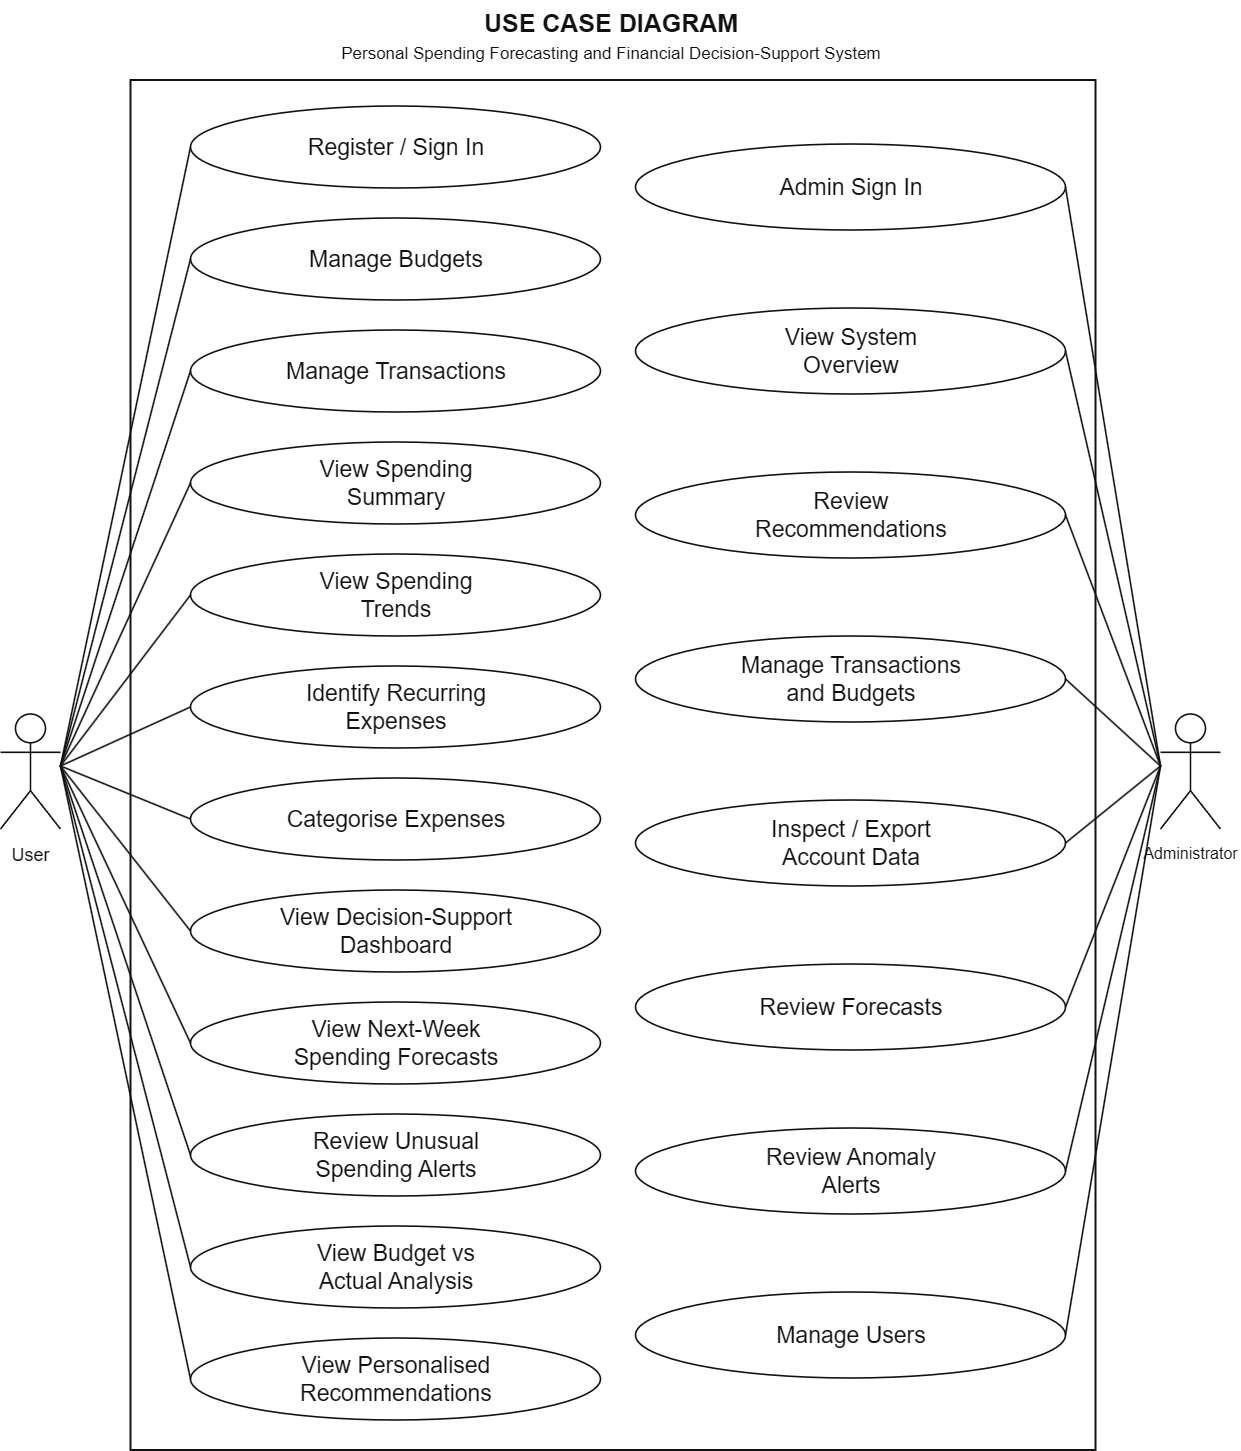

The diagram above was exported from draw.io. Its source (the exported page's mxGraphModel, read from the mxfile embedded in the PNG):
<mxGraphModel dx="2828" dy="1590" grid="0" gridSize="10" guides="1" tooltips="1" connect="1" arrows="1" fold="1" page="1" pageScale="1" pageWidth="1340" pageHeight="1540" background="#FFFFFF" math="0" shadow="0">
  <root>
    <mxCell id="0" />
    <mxCell id="1" parent="0" />
    <mxCell id="title" parent="1" style="text;html=0;fontFamily=Arial;fontColor=#111111;strokeColor=#111111;fillColor=#FFFFFF;shadow=0;strokeColor=none;fillColor=none;align=center;verticalAlign=middle;fontSize=25;fontStyle=1;" value="USE CASE DIAGRAM" vertex="1">
      <mxGeometry height="40" width="965" x="188" y="35" as="geometry" />
    </mxCell>
    <mxCell id="subtitle" parent="1" style="text;html=0;fontFamily=Arial;fontColor=#111111;strokeColor=#111111;fillColor=#FFFFFF;shadow=0;strokeColor=none;fillColor=none;align=center;verticalAlign=middle;fontSize=17;" value="Personal Spending Forecasting and Financial Decision-Support System" vertex="1">
      <mxGeometry height="30" width="1005" x="168" y="71" as="geometry" />
    </mxCell>
    <mxCell id="system" parent="1" style="html=0;fontFamily=Arial;fontColor=#111111;strokeColor=#111111;fillColor=#FFFFFF;shadow=0;rounded=0;strokeWidth=2;container=1;collapsible=0;recursiveResize=0;" value="" vertex="1">
      <mxGeometry height="1370" width="965" x="190" y="115" as="geometry" />
    </mxCell>
    <mxCell id="user_case_0" parent="system" style="html=0;fontFamily=Arial;fontColor=#111111;strokeColor=#111111;fillColor=#FFFFFF;shadow=0;ellipse;whiteSpace=wrap;align=center;verticalAlign=middle;fontSize=23;strokeWidth=1.6;spacing=6;" value="Register / Sign In" vertex="1">
      <mxGeometry height="82" width="410" x="60" y="26" as="geometry" />
    </mxCell>
    <mxCell id="user_case_1" parent="system" style="html=0;fontFamily=Arial;fontColor=#111111;strokeColor=#111111;fillColor=#FFFFFF;shadow=0;ellipse;whiteSpace=wrap;align=center;verticalAlign=middle;fontSize=23;strokeWidth=1.6;spacing=6;" value="Manage Budgets" vertex="1">
      <mxGeometry height="82" width="410" x="60" y="138" as="geometry" />
    </mxCell>
    <mxCell id="user_case_2" parent="system" style="html=0;fontFamily=Arial;fontColor=#111111;strokeColor=#111111;fillColor=#FFFFFF;shadow=0;ellipse;whiteSpace=wrap;align=center;verticalAlign=middle;fontSize=23;strokeWidth=1.6;spacing=6;" value="Manage Transactions" vertex="1">
      <mxGeometry height="82" width="410" x="60" y="250" as="geometry" />
    </mxCell>
    <mxCell id="user_case_3" parent="system" style="html=0;fontFamily=Arial;fontColor=#111111;strokeColor=#111111;fillColor=#FFFFFF;shadow=0;ellipse;whiteSpace=wrap;align=center;verticalAlign=middle;fontSize=23;strokeWidth=1.6;spacing=6;" value="View Spending&#10;Summary" vertex="1">
      <mxGeometry height="82" width="410" x="60" y="362" as="geometry" />
    </mxCell>
    <mxCell id="user_case_4" parent="system" style="html=0;fontFamily=Arial;fontColor=#111111;strokeColor=#111111;fillColor=#FFFFFF;shadow=0;ellipse;whiteSpace=wrap;align=center;verticalAlign=middle;fontSize=23;strokeWidth=1.6;spacing=6;" value="View Spending&#10;Trends" vertex="1">
      <mxGeometry height="82" width="410" x="60" y="474" as="geometry" />
    </mxCell>
    <mxCell id="user_case_5" parent="system" style="html=0;fontFamily=Arial;fontColor=#111111;strokeColor=#111111;fillColor=#FFFFFF;shadow=0;ellipse;whiteSpace=wrap;align=center;verticalAlign=middle;fontSize=23;strokeWidth=1.6;spacing=6;" value="Identify Recurring&#10;Expenses" vertex="1">
      <mxGeometry height="82" width="410" x="60" y="586" as="geometry" />
    </mxCell>
    <mxCell id="user_case_6" parent="system" style="html=0;fontFamily=Arial;fontColor=#111111;strokeColor=#111111;fillColor=#FFFFFF;shadow=0;ellipse;whiteSpace=wrap;align=center;verticalAlign=middle;fontSize=23;strokeWidth=1.6;spacing=6;" value="Categorise Expenses" vertex="1">
      <mxGeometry height="82" width="410" x="60" y="698" as="geometry" />
    </mxCell>
    <mxCell id="user_case_7" parent="system" style="html=0;fontFamily=Arial;fontColor=#111111;strokeColor=#111111;fillColor=#FFFFFF;shadow=0;ellipse;whiteSpace=wrap;align=center;verticalAlign=middle;fontSize=23;strokeWidth=1.6;spacing=6;" value="View Decision-Support&#10;Dashboard" vertex="1">
      <mxGeometry height="82" width="410" x="60" y="810" as="geometry" />
    </mxCell>
    <mxCell id="user_case_8" parent="system" style="html=0;fontFamily=Arial;fontColor=#111111;strokeColor=#111111;fillColor=#FFFFFF;shadow=0;ellipse;whiteSpace=wrap;align=center;verticalAlign=middle;fontSize=23;strokeWidth=1.6;spacing=6;" value="View Next-Week&#10;Spending Forecasts" vertex="1">
      <mxGeometry height="82" width="410" x="60" y="922" as="geometry" />
    </mxCell>
    <mxCell id="user_case_9" parent="system" style="html=0;fontFamily=Arial;fontColor=#111111;strokeColor=#111111;fillColor=#FFFFFF;shadow=0;ellipse;whiteSpace=wrap;align=center;verticalAlign=middle;fontSize=23;strokeWidth=1.6;spacing=6;" value="Review Unusual&#10;Spending Alerts" vertex="1">
      <mxGeometry height="82" width="410" x="60" y="1034" as="geometry" />
    </mxCell>
    <mxCell id="user_case_10" parent="system" style="html=0;fontFamily=Arial;fontColor=#111111;strokeColor=#111111;fillColor=#FFFFFF;shadow=0;ellipse;whiteSpace=wrap;align=center;verticalAlign=middle;fontSize=23;strokeWidth=1.6;spacing=6;" value="View Budget vs&#10;Actual Analysis" vertex="1">
      <mxGeometry height="82" width="410" x="60" y="1146" as="geometry" />
    </mxCell>
    <mxCell id="user_case_11" parent="system" style="html=0;fontFamily=Arial;fontColor=#111111;strokeColor=#111111;fillColor=#FFFFFF;shadow=0;ellipse;whiteSpace=wrap;align=center;verticalAlign=middle;fontSize=23;strokeWidth=1.6;spacing=6;" value="View Personalised&#10;Recommendations" vertex="1">
      <mxGeometry height="82" width="410" x="60" y="1258" as="geometry" />
    </mxCell>
    <mxCell id="admin_case_0" parent="system" style="html=0;fontFamily=Arial;fontColor=#111111;strokeColor=#111111;fillColor=#FFFFFF;shadow=0;ellipse;whiteSpace=wrap;align=center;verticalAlign=middle;fontSize=23;strokeWidth=1.6;spacing=6;" value="Admin Sign In" vertex="1">
      <mxGeometry height="86" width="430" x="505" y="64" as="geometry" />
    </mxCell>
    <mxCell id="admin_case_1" parent="system" style="html=0;fontFamily=Arial;fontColor=#111111;strokeColor=#111111;fillColor=#FFFFFF;shadow=0;ellipse;whiteSpace=wrap;align=center;verticalAlign=middle;fontSize=23;strokeWidth=1.6;spacing=6;" value="View System&#10;Overview" vertex="1">
      <mxGeometry height="86" width="430" x="505" y="228" as="geometry" />
    </mxCell>
    <mxCell id="admin_case_2" parent="system" style="html=0;fontFamily=Arial;fontColor=#111111;strokeColor=#111111;fillColor=#FFFFFF;shadow=0;ellipse;whiteSpace=wrap;align=center;verticalAlign=middle;fontSize=23;strokeWidth=1.6;spacing=6;" value="Review&#10;Recommendations" vertex="1">
      <mxGeometry height="86" width="430" x="505" y="392" as="geometry" />
    </mxCell>
    <mxCell id="admin_case_3" parent="system" style="html=0;fontFamily=Arial;fontColor=#111111;strokeColor=#111111;fillColor=#FFFFFF;shadow=0;ellipse;whiteSpace=wrap;align=center;verticalAlign=middle;fontSize=23;strokeWidth=1.6;spacing=6;" value="Manage Transactions&#10;and Budgets" vertex="1">
      <mxGeometry height="86" width="430" x="505" y="556" as="geometry" />
    </mxCell>
    <mxCell id="admin_case_4" parent="system" style="html=0;fontFamily=Arial;fontColor=#111111;strokeColor=#111111;fillColor=#FFFFFF;shadow=0;ellipse;whiteSpace=wrap;align=center;verticalAlign=middle;fontSize=23;strokeWidth=1.6;spacing=6;" value="Inspect / Export&#10;Account Data" vertex="1">
      <mxGeometry height="86" width="430" x="505" y="720" as="geometry" />
    </mxCell>
    <mxCell id="admin_case_5" parent="system" style="html=0;fontFamily=Arial;fontColor=#111111;strokeColor=#111111;fillColor=#FFFFFF;shadow=0;ellipse;whiteSpace=wrap;align=center;verticalAlign=middle;fontSize=23;strokeWidth=1.6;spacing=6;" value="Review Forecasts" vertex="1">
      <mxGeometry height="86" width="430" x="505" y="884" as="geometry" />
    </mxCell>
    <mxCell id="admin_case_6" parent="system" style="html=0;fontFamily=Arial;fontColor=#111111;strokeColor=#111111;fillColor=#FFFFFF;shadow=0;ellipse;whiteSpace=wrap;align=center;verticalAlign=middle;fontSize=23;strokeWidth=1.6;spacing=6;" value="Review Anomaly&#10;Alerts" vertex="1">
      <mxGeometry height="86" width="430" x="505" y="1048" as="geometry" />
    </mxCell>
    <mxCell id="admin_case_7" parent="system" style="html=0;fontFamily=Arial;fontColor=#111111;strokeColor=#111111;fillColor=#FFFFFF;shadow=0;ellipse;whiteSpace=wrap;align=center;verticalAlign=middle;fontSize=23;strokeWidth=1.6;spacing=6;" value="Manage Users" vertex="1">
      <mxGeometry height="86" width="430" x="505" y="1212" as="geometry" />
    </mxCell>
    <mxCell id="user" parent="1" style="shape=umlActor;html=0;fontFamily=Arial;fontColor=#111111;strokeColor=#111111;fillColor=#FFFFFF;shadow=0;strokeWidth=1.6;fontSize=18;verticalLabelPosition=bottom;verticalAlign=top;align=center;spacingTop=8;" value="User" vertex="1">
      <mxGeometry height="115" width="60" x="60" y="749" as="geometry" />
    </mxCell>
    <mxCell id="admin" parent="1" style="shape=umlActor;html=0;fontFamily=Arial;fontColor=#111111;strokeColor=#111111;fillColor=#FFFFFF;shadow=0;strokeWidth=1.6;fontSize=18;verticalLabelPosition=bottom;verticalAlign=top;align=center;spacingTop=8;fontSize=16;labelWidth=150;" value="Administrator" vertex="1">
      <mxGeometry height="115" width="60" x="1220" y="749" as="geometry" />
    </mxCell>
    <mxCell id="user_link_0" edge="1" parent="1" source="user" style="edgeStyle=none;html=0;rounded=0;endArrow=none;startArrow=none;strokeColor=#111111;strokeWidth=1.6;exitX=1;exitY=0.45217391304347826;exitDx=0;exitDy=0;exitPerimeter=0;entryX=0;entryY=0.5;entryDx=0;entryDy=0;entryPerimeter=0;" target="user_case_0">
      <mxGeometry relative="1" as="geometry" />
    </mxCell>
    <mxCell id="user_link_1" edge="1" parent="1" source="user" style="edgeStyle=none;html=0;rounded=0;endArrow=none;startArrow=none;strokeColor=#111111;strokeWidth=1.6;exitX=1;exitY=0.45217391304347826;exitDx=0;exitDy=0;exitPerimeter=0;entryX=0;entryY=0.5;entryDx=0;entryDy=0;entryPerimeter=0;" target="user_case_1">
      <mxGeometry relative="1" as="geometry" />
    </mxCell>
    <mxCell id="user_link_2" edge="1" parent="1" source="user" style="edgeStyle=none;html=0;rounded=0;endArrow=none;startArrow=none;strokeColor=#111111;strokeWidth=1.6;exitX=1;exitY=0.45217391304347826;exitDx=0;exitDy=0;exitPerimeter=0;entryX=0;entryY=0.5;entryDx=0;entryDy=0;entryPerimeter=0;" target="user_case_2">
      <mxGeometry relative="1" as="geometry" />
    </mxCell>
    <mxCell id="user_link_3" edge="1" parent="1" source="user" style="edgeStyle=none;html=0;rounded=0;endArrow=none;startArrow=none;strokeColor=#111111;strokeWidth=1.6;exitX=1;exitY=0.45217391304347826;exitDx=0;exitDy=0;exitPerimeter=0;entryX=0;entryY=0.5;entryDx=0;entryDy=0;entryPerimeter=0;" target="user_case_3">
      <mxGeometry relative="1" as="geometry" />
    </mxCell>
    <mxCell id="user_link_4" edge="1" parent="1" source="user" style="edgeStyle=none;html=0;rounded=0;endArrow=none;startArrow=none;strokeColor=#111111;strokeWidth=1.6;exitX=1;exitY=0.45217391304347826;exitDx=0;exitDy=0;exitPerimeter=0;entryX=0;entryY=0.5;entryDx=0;entryDy=0;entryPerimeter=0;" target="user_case_4">
      <mxGeometry relative="1" as="geometry" />
    </mxCell>
    <mxCell id="user_link_5" edge="1" parent="1" source="user" style="edgeStyle=none;html=0;rounded=0;endArrow=none;startArrow=none;strokeColor=#111111;strokeWidth=1.6;exitX=1;exitY=0.45217391304347826;exitDx=0;exitDy=0;exitPerimeter=0;entryX=0;entryY=0.5;entryDx=0;entryDy=0;entryPerimeter=0;" target="user_case_5">
      <mxGeometry relative="1" as="geometry" />
    </mxCell>
    <mxCell id="user_link_6" edge="1" parent="1" source="user" style="edgeStyle=none;html=0;rounded=0;endArrow=none;startArrow=none;strokeColor=#111111;strokeWidth=1.6;exitX=1;exitY=0.45217391304347826;exitDx=0;exitDy=0;exitPerimeter=0;entryX=0;entryY=0.5;entryDx=0;entryDy=0;entryPerimeter=0;" target="user_case_6">
      <mxGeometry relative="1" as="geometry" />
    </mxCell>
    <mxCell id="user_link_7" edge="1" parent="1" source="user" style="edgeStyle=none;html=0;rounded=0;endArrow=none;startArrow=none;strokeColor=#111111;strokeWidth=1.6;exitX=1;exitY=0.45217391304347826;exitDx=0;exitDy=0;exitPerimeter=0;entryX=0;entryY=0.5;entryDx=0;entryDy=0;entryPerimeter=0;" target="user_case_7">
      <mxGeometry relative="1" as="geometry" />
    </mxCell>
    <mxCell id="user_link_8" edge="1" parent="1" source="user" style="edgeStyle=none;html=0;rounded=0;endArrow=none;startArrow=none;strokeColor=#111111;strokeWidth=1.6;exitX=1;exitY=0.45217391304347826;exitDx=0;exitDy=0;exitPerimeter=0;entryX=0;entryY=0.5;entryDx=0;entryDy=0;entryPerimeter=0;" target="user_case_8">
      <mxGeometry relative="1" as="geometry" />
    </mxCell>
    <mxCell id="user_link_9" edge="1" parent="1" source="user" style="edgeStyle=none;html=0;rounded=0;endArrow=none;startArrow=none;strokeColor=#111111;strokeWidth=1.6;exitX=1;exitY=0.45217391304347826;exitDx=0;exitDy=0;exitPerimeter=0;entryX=0;entryY=0.5;entryDx=0;entryDy=0;entryPerimeter=0;" target="user_case_9">
      <mxGeometry relative="1" as="geometry" />
    </mxCell>
    <mxCell id="user_link_10" edge="1" parent="1" source="user" style="edgeStyle=none;html=0;rounded=0;endArrow=none;startArrow=none;strokeColor=#111111;strokeWidth=1.6;exitX=1;exitY=0.45217391304347826;exitDx=0;exitDy=0;exitPerimeter=0;entryX=0;entryY=0.5;entryDx=0;entryDy=0;entryPerimeter=0;" target="user_case_10">
      <mxGeometry relative="1" as="geometry" />
    </mxCell>
    <mxCell id="user_link_11" edge="1" parent="1" source="user" style="edgeStyle=none;html=0;rounded=0;endArrow=none;startArrow=none;strokeColor=#111111;strokeWidth=1.6;exitX=1;exitY=0.45217391304347826;exitDx=0;exitDy=0;exitPerimeter=0;entryX=0;entryY=0.5;entryDx=0;entryDy=0;entryPerimeter=0;" target="user_case_11">
      <mxGeometry relative="1" as="geometry" />
    </mxCell>
    <mxCell id="admin_link_0" edge="1" parent="1" source="admin" style="edgeStyle=none;html=0;rounded=0;endArrow=none;startArrow=none;strokeColor=#111111;strokeWidth=1.6;exitX=0;exitY=0.45217391304347826;exitDx=0;exitDy=0;exitPerimeter=0;entryX=1;entryY=0.5;entryDx=0;entryDy=0;entryPerimeter=0;" target="admin_case_0">
      <mxGeometry relative="1" as="geometry" />
    </mxCell>
    <mxCell id="admin_link_1" edge="1" parent="1" source="admin" style="edgeStyle=none;html=0;rounded=0;endArrow=none;startArrow=none;strokeColor=#111111;strokeWidth=1.6;exitX=0;exitY=0.45217391304347826;exitDx=0;exitDy=0;exitPerimeter=0;entryX=1;entryY=0.5;entryDx=0;entryDy=0;entryPerimeter=0;" target="admin_case_1">
      <mxGeometry relative="1" as="geometry" />
    </mxCell>
    <mxCell id="admin_link_2" edge="1" parent="1" source="admin" style="edgeStyle=none;html=0;rounded=0;endArrow=none;startArrow=none;strokeColor=#111111;strokeWidth=1.6;exitX=0;exitY=0.45217391304347826;exitDx=0;exitDy=0;exitPerimeter=0;entryX=1;entryY=0.5;entryDx=0;entryDy=0;entryPerimeter=0;" target="admin_case_2">
      <mxGeometry relative="1" as="geometry" />
    </mxCell>
    <mxCell id="admin_link_3" edge="1" parent="1" source="admin" style="edgeStyle=none;html=0;rounded=0;endArrow=none;startArrow=none;strokeColor=#111111;strokeWidth=1.6;exitX=0;exitY=0.45217391304347826;exitDx=0;exitDy=0;exitPerimeter=0;entryX=1;entryY=0.5;entryDx=0;entryDy=0;entryPerimeter=0;" target="admin_case_3">
      <mxGeometry relative="1" as="geometry" />
    </mxCell>
    <mxCell id="admin_link_4" edge="1" parent="1" source="admin" style="edgeStyle=none;html=0;rounded=0;endArrow=none;startArrow=none;strokeColor=#111111;strokeWidth=1.6;exitX=0;exitY=0.45217391304347826;exitDx=0;exitDy=0;exitPerimeter=0;entryX=1;entryY=0.5;entryDx=0;entryDy=0;entryPerimeter=0;" target="admin_case_4">
      <mxGeometry relative="1" as="geometry" />
    </mxCell>
    <mxCell id="admin_link_5" edge="1" parent="1" source="admin" style="edgeStyle=none;html=0;rounded=0;endArrow=none;startArrow=none;strokeColor=#111111;strokeWidth=1.6;exitX=0;exitY=0.45217391304347826;exitDx=0;exitDy=0;exitPerimeter=0;entryX=1;entryY=0.5;entryDx=0;entryDy=0;entryPerimeter=0;" target="admin_case_5">
      <mxGeometry relative="1" as="geometry" />
    </mxCell>
    <mxCell id="admin_link_6" edge="1" parent="1" source="admin" style="edgeStyle=none;html=0;rounded=0;endArrow=none;startArrow=none;strokeColor=#111111;strokeWidth=1.6;exitX=0;exitY=0.45217391304347826;exitDx=0;exitDy=0;exitPerimeter=0;entryX=1;entryY=0.5;entryDx=0;entryDy=0;entryPerimeter=0;" target="admin_case_6">
      <mxGeometry relative="1" as="geometry" />
    </mxCell>
    <mxCell id="admin_link_7" edge="1" parent="1" source="admin" style="edgeStyle=none;html=0;rounded=0;endArrow=none;startArrow=none;strokeColor=#111111;strokeWidth=1.6;exitX=0;exitY=0.45217391304347826;exitDx=0;exitDy=0;exitPerimeter=0;entryX=1;entryY=0.5;entryDx=0;entryDy=0;entryPerimeter=0;" target="admin_case_7">
      <mxGeometry relative="1" as="geometry" />
    </mxCell>
  </root>
</mxGraphModel>